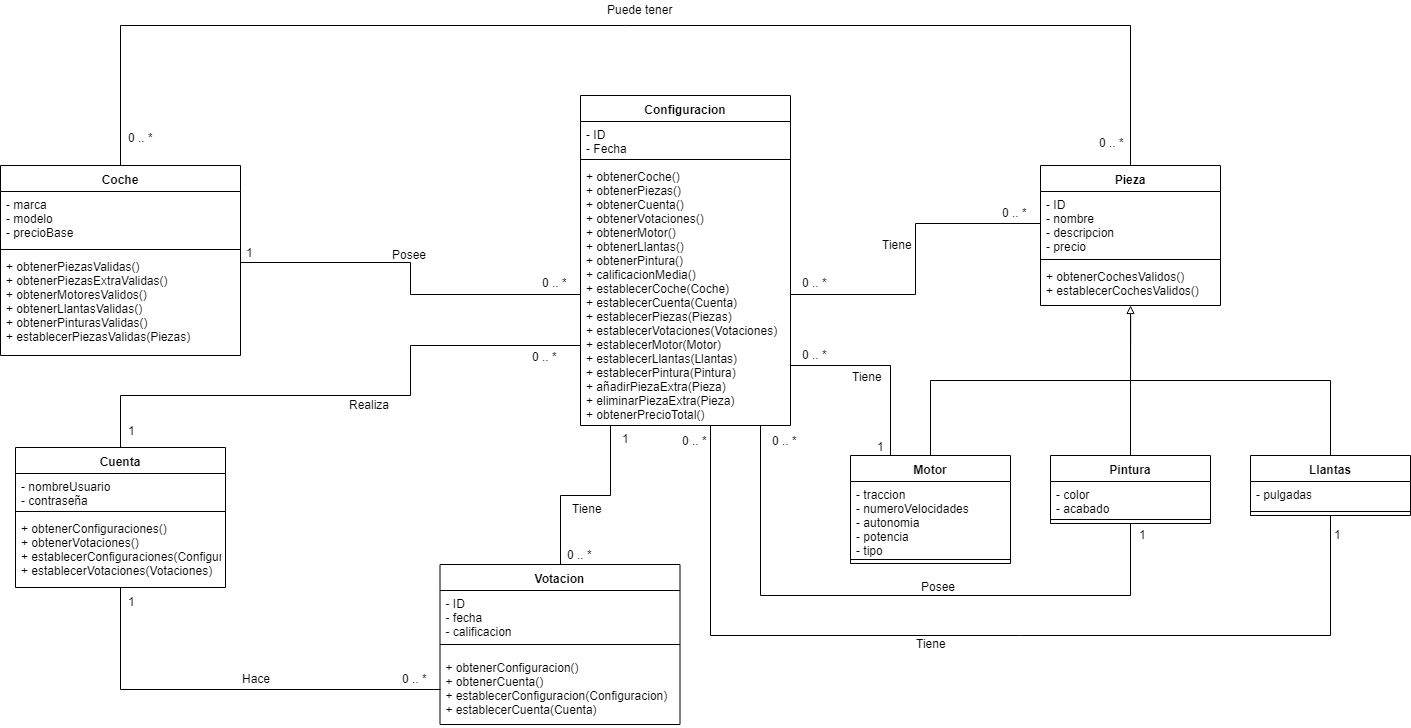

The diagram above was exported from draw.io. Its source (the exported page's mxGraphModel, read from the mxfile embedded in the PNG):
<mxGraphModel dx="2527" dy="729" grid="1" gridSize="10" guides="1" tooltips="1" connect="1" arrows="1" fold="1" page="1" pageScale="1" pageWidth="827" pageHeight="1169" math="0" shadow="0">
  <root>
    <mxCell id="0" />
    <mxCell id="1" parent="0" />
    <mxCell id="rVtzhRr4o9YyMcPKmHTs-2" value="Configuracion&#10;&#10;" style="swimlane;fontStyle=1;align=center;verticalAlign=top;childLayout=stackLayout;horizontal=1;startSize=26;horizontalStack=0;resizeParent=1;resizeParentMax=0;resizeLast=0;collapsible=1;marginBottom=0;" vertex="1" parent="1">
      <mxGeometry x="20" y="120" width="210" height="330" as="geometry" />
    </mxCell>
    <mxCell id="rVtzhRr4o9YyMcPKmHTs-3" value="- ID&#10;- Fecha&#10;" style="text;strokeColor=none;fillColor=none;align=left;verticalAlign=top;spacingLeft=4;spacingRight=4;overflow=hidden;rotatable=0;points=[[0,0.5],[1,0.5]];portConstraint=eastwest;" vertex="1" parent="rVtzhRr4o9YyMcPKmHTs-2">
      <mxGeometry y="26" width="210" height="34" as="geometry" />
    </mxCell>
    <mxCell id="rVtzhRr4o9YyMcPKmHTs-4" value="" style="line;strokeWidth=1;fillColor=none;align=left;verticalAlign=middle;spacingTop=-1;spacingLeft=3;spacingRight=3;rotatable=0;labelPosition=right;points=[];portConstraint=eastwest;" vertex="1" parent="rVtzhRr4o9YyMcPKmHTs-2">
      <mxGeometry y="60" width="210" height="8" as="geometry" />
    </mxCell>
    <mxCell id="rVtzhRr4o9YyMcPKmHTs-5" value="+ obtenerCoche()&#10;+ obtenerPiezas()&#10;+ obtenerCuenta()&#10;+ obtenerVotaciones()&#10;+ obtenerMotor()&#10;+ obtenerLlantas()&#10;+ obtenerPintura()&#10;+ calificacionMedia()&#10;+ establecerCoche(Coche)&#10;+ establecerCuenta(Cuenta)&#10;+ establecerPiezas(Piezas)&#10;+ establecerVotaciones(Votaciones)&#10;+ establecerMotor(Motor)&#10;+ establecerLlantas(Llantas)&#10;+ establecerPintura(Pintura)&#10;+ añadirPiezaExtra(Pieza)&#10;+ eliminarPiezaExtra(Pieza)&#10;+ obtenerPrecioTotal()&#10;" style="text;strokeColor=none;fillColor=none;align=left;verticalAlign=top;spacingLeft=4;spacingRight=4;overflow=hidden;rotatable=0;points=[[0,0.5],[1,0.5]];portConstraint=eastwest;" vertex="1" parent="rVtzhRr4o9YyMcPKmHTs-2">
      <mxGeometry y="68" width="210" height="262" as="geometry" />
    </mxCell>
    <mxCell id="rVtzhRr4o9YyMcPKmHTs-48" style="edgeStyle=orthogonalEdgeStyle;rounded=0;orthogonalLoop=1;jettySize=auto;html=1;exitX=0.5;exitY=0;exitDx=0;exitDy=0;entryX=0.5;entryY=0;entryDx=0;entryDy=0;endArrow=none;endFill=0;" edge="1" parent="1" source="rVtzhRr4o9YyMcPKmHTs-7" target="rVtzhRr4o9YyMcPKmHTs-11">
      <mxGeometry relative="1" as="geometry">
        <Array as="points">
          <mxPoint x="-440" y="50" />
          <mxPoint x="570" y="50" />
        </Array>
      </mxGeometry>
    </mxCell>
    <mxCell id="rVtzhRr4o9YyMcPKmHTs-7" value="Coche" style="swimlane;fontStyle=1;align=center;verticalAlign=top;childLayout=stackLayout;horizontal=1;startSize=26;horizontalStack=0;resizeParent=1;resizeParentMax=0;resizeLast=0;collapsible=1;marginBottom=0;" vertex="1" parent="1">
      <mxGeometry x="-560" y="190" width="240" height="190" as="geometry" />
    </mxCell>
    <mxCell id="rVtzhRr4o9YyMcPKmHTs-8" value="- marca&#10;- modelo&#10;- precioBase&#10;" style="text;strokeColor=none;fillColor=none;align=left;verticalAlign=top;spacingLeft=4;spacingRight=4;overflow=hidden;rotatable=0;points=[[0,0.5],[1,0.5]];portConstraint=eastwest;" vertex="1" parent="rVtzhRr4o9YyMcPKmHTs-7">
      <mxGeometry y="26" width="240" height="54" as="geometry" />
    </mxCell>
    <mxCell id="rVtzhRr4o9YyMcPKmHTs-9" value="" style="line;strokeWidth=1;fillColor=none;align=left;verticalAlign=middle;spacingTop=-1;spacingLeft=3;spacingRight=3;rotatable=0;labelPosition=right;points=[];portConstraint=eastwest;" vertex="1" parent="rVtzhRr4o9YyMcPKmHTs-7">
      <mxGeometry y="80" width="240" height="8" as="geometry" />
    </mxCell>
    <mxCell id="rVtzhRr4o9YyMcPKmHTs-10" value="+ obtenerPiezasValidas()&#10;+ obtenerPiezasExtraValidas()&#10;+ obtenerMotoresValidos()&#10;+ obtenerLlantasValidas()&#10;+ obtenerPinturasValidas()&#10;+ establecerPiezasValidas(Piezas)&#10;" style="text;strokeColor=none;fillColor=none;align=left;verticalAlign=top;spacingLeft=4;spacingRight=4;overflow=hidden;rotatable=0;points=[[0,0.5],[1,0.5]];portConstraint=eastwest;" vertex="1" parent="rVtzhRr4o9YyMcPKmHTs-7">
      <mxGeometry y="88" width="240" height="102" as="geometry" />
    </mxCell>
    <mxCell id="rVtzhRr4o9YyMcPKmHTs-11" value="Pieza" style="swimlane;fontStyle=1;align=center;verticalAlign=top;childLayout=stackLayout;horizontal=1;startSize=26;horizontalStack=0;resizeParent=1;resizeParentMax=0;resizeLast=0;collapsible=1;marginBottom=0;" vertex="1" parent="1">
      <mxGeometry x="480" y="190" width="180" height="140" as="geometry" />
    </mxCell>
    <mxCell id="rVtzhRr4o9YyMcPKmHTs-12" value="- ID&#10;- nombre&#10;- descripcion&#10;- precio&#10;" style="text;strokeColor=none;fillColor=none;align=left;verticalAlign=top;spacingLeft=4;spacingRight=4;overflow=hidden;rotatable=0;points=[[0,0.5],[1,0.5]];portConstraint=eastwest;" vertex="1" parent="rVtzhRr4o9YyMcPKmHTs-11">
      <mxGeometry y="26" width="180" height="64" as="geometry" />
    </mxCell>
    <mxCell id="rVtzhRr4o9YyMcPKmHTs-13" value="" style="line;strokeWidth=1;fillColor=none;align=left;verticalAlign=middle;spacingTop=-1;spacingLeft=3;spacingRight=3;rotatable=0;labelPosition=right;points=[];portConstraint=eastwest;" vertex="1" parent="rVtzhRr4o9YyMcPKmHTs-11">
      <mxGeometry y="90" width="180" height="8" as="geometry" />
    </mxCell>
    <mxCell id="rVtzhRr4o9YyMcPKmHTs-14" value="+ obtenerCochesValidos()&#10;+ establecerCochesValidos()&#10;" style="text;strokeColor=none;fillColor=none;align=left;verticalAlign=top;spacingLeft=4;spacingRight=4;overflow=hidden;rotatable=0;points=[[0,0.5],[1,0.5]];portConstraint=eastwest;" vertex="1" parent="rVtzhRr4o9YyMcPKmHTs-11">
      <mxGeometry y="98" width="180" height="42" as="geometry" />
    </mxCell>
    <mxCell id="rVtzhRr4o9YyMcPKmHTs-52" style="edgeStyle=orthogonalEdgeStyle;rounded=0;orthogonalLoop=1;jettySize=auto;html=1;exitX=0.5;exitY=0;exitDx=0;exitDy=0;entryX=-0.002;entryY=0.696;entryDx=0;entryDy=0;entryPerimeter=0;endArrow=none;endFill=0;" edge="1" parent="1" source="rVtzhRr4o9YyMcPKmHTs-15" target="rVtzhRr4o9YyMcPKmHTs-5">
      <mxGeometry relative="1" as="geometry">
        <Array as="points">
          <mxPoint x="-440" y="420" />
          <mxPoint x="-150" y="420" />
          <mxPoint x="-150" y="370" />
        </Array>
      </mxGeometry>
    </mxCell>
    <mxCell id="rVtzhRr4o9YyMcPKmHTs-15" value="Cuenta" style="swimlane;fontStyle=1;align=center;verticalAlign=top;childLayout=stackLayout;horizontal=1;startSize=26;horizontalStack=0;resizeParent=1;resizeParentMax=0;resizeLast=0;collapsible=1;marginBottom=0;" vertex="1" parent="1">
      <mxGeometry x="-545" y="472" width="210" height="140" as="geometry" />
    </mxCell>
    <mxCell id="rVtzhRr4o9YyMcPKmHTs-16" value="- nombreUsuario&#10;- contraseña&#10;" style="text;strokeColor=none;fillColor=none;align=left;verticalAlign=top;spacingLeft=4;spacingRight=4;overflow=hidden;rotatable=0;points=[[0,0.5],[1,0.5]];portConstraint=eastwest;" vertex="1" parent="rVtzhRr4o9YyMcPKmHTs-15">
      <mxGeometry y="26" width="210" height="34" as="geometry" />
    </mxCell>
    <mxCell id="rVtzhRr4o9YyMcPKmHTs-17" value="" style="line;strokeWidth=1;fillColor=none;align=left;verticalAlign=middle;spacingTop=-1;spacingLeft=3;spacingRight=3;rotatable=0;labelPosition=right;points=[];portConstraint=eastwest;" vertex="1" parent="rVtzhRr4o9YyMcPKmHTs-15">
      <mxGeometry y="60" width="210" height="8" as="geometry" />
    </mxCell>
    <mxCell id="rVtzhRr4o9YyMcPKmHTs-18" value="+ obtenerConfiguraciones()&#10;+ obtenerVotaciones()&#10;+ establecerConfiguraciones(Configuraciones)&#10;+ establecerVotaciones(Votaciones)&#10;" style="text;strokeColor=none;fillColor=none;align=left;verticalAlign=top;spacingLeft=4;spacingRight=4;overflow=hidden;rotatable=0;points=[[0,0.5],[1,0.5]];portConstraint=eastwest;" vertex="1" parent="rVtzhRr4o9YyMcPKmHTs-15">
      <mxGeometry y="68" width="210" height="72" as="geometry" />
    </mxCell>
    <mxCell id="rVtzhRr4o9YyMcPKmHTs-57" style="edgeStyle=orthogonalEdgeStyle;rounded=0;orthogonalLoop=1;jettySize=auto;html=1;exitX=0.5;exitY=0;exitDx=0;exitDy=0;entryX=0.143;entryY=1;entryDx=0;entryDy=0;entryPerimeter=0;endArrow=none;endFill=0;" edge="1" parent="1" source="rVtzhRr4o9YyMcPKmHTs-19" target="rVtzhRr4o9YyMcPKmHTs-5">
      <mxGeometry relative="1" as="geometry" />
    </mxCell>
    <mxCell id="rVtzhRr4o9YyMcPKmHTs-19" value="Votacion" style="swimlane;fontStyle=1;align=center;verticalAlign=top;childLayout=stackLayout;horizontal=1;startSize=26;horizontalStack=0;resizeParent=1;resizeParentMax=0;resizeLast=0;collapsible=1;marginBottom=0;" vertex="1" parent="1">
      <mxGeometry x="-120.5" y="589" width="240" height="160" as="geometry" />
    </mxCell>
    <mxCell id="rVtzhRr4o9YyMcPKmHTs-20" value="- ID&#10;- fecha&#10;- calificacion&#10;" style="text;strokeColor=none;fillColor=none;align=left;verticalAlign=top;spacingLeft=4;spacingRight=4;overflow=hidden;rotatable=0;points=[[0,0.5],[1,0.5]];portConstraint=eastwest;" vertex="1" parent="rVtzhRr4o9YyMcPKmHTs-19">
      <mxGeometry y="26" width="240" height="44" as="geometry" />
    </mxCell>
    <mxCell id="rVtzhRr4o9YyMcPKmHTs-21" value="" style="line;strokeWidth=1;fillColor=none;align=left;verticalAlign=middle;spacingTop=-1;spacingLeft=3;spacingRight=3;rotatable=0;labelPosition=right;points=[];portConstraint=eastwest;" vertex="1" parent="rVtzhRr4o9YyMcPKmHTs-19">
      <mxGeometry y="70" width="240" height="20" as="geometry" />
    </mxCell>
    <mxCell id="rVtzhRr4o9YyMcPKmHTs-22" value="+ obtenerConfiguracion()&#10;+ obtenerCuenta()&#10;+ establecerConfiguracion(Configuracion)&#10;+ establecerCuenta(Cuenta)&#10;" style="text;strokeColor=none;fillColor=none;align=left;verticalAlign=top;spacingLeft=4;spacingRight=4;overflow=hidden;rotatable=0;points=[[0,0.5],[1,0.5]];portConstraint=eastwest;" vertex="1" parent="rVtzhRr4o9YyMcPKmHTs-19">
      <mxGeometry y="90" width="240" height="70" as="geometry" />
    </mxCell>
    <mxCell id="rVtzhRr4o9YyMcPKmHTs-64" style="edgeStyle=orthogonalEdgeStyle;rounded=0;orthogonalLoop=1;jettySize=auto;html=1;exitX=0.5;exitY=0;exitDx=0;exitDy=0;endArrow=none;endFill=0;" edge="1" parent="1" source="rVtzhRr4o9YyMcPKmHTs-24">
      <mxGeometry relative="1" as="geometry">
        <mxPoint x="570" y="340" as="targetPoint" />
        <Array as="points">
          <mxPoint x="370" y="405" />
          <mxPoint x="570" y="405" />
        </Array>
      </mxGeometry>
    </mxCell>
    <mxCell id="rVtzhRr4o9YyMcPKmHTs-67" style="edgeStyle=orthogonalEdgeStyle;rounded=0;orthogonalLoop=1;jettySize=auto;html=1;exitX=0.25;exitY=0;exitDx=0;exitDy=0;endArrow=none;endFill=0;" edge="1" parent="1" source="rVtzhRr4o9YyMcPKmHTs-24" target="rVtzhRr4o9YyMcPKmHTs-5">
      <mxGeometry relative="1" as="geometry">
        <Array as="points">
          <mxPoint x="330" y="390" />
        </Array>
      </mxGeometry>
    </mxCell>
    <mxCell id="rVtzhRr4o9YyMcPKmHTs-24" value="Motor" style="swimlane;fontStyle=1;align=center;verticalAlign=top;childLayout=stackLayout;horizontal=1;startSize=26;horizontalStack=0;resizeParent=1;resizeParentMax=0;resizeLast=0;collapsible=1;marginBottom=0;" vertex="1" parent="1">
      <mxGeometry x="290" y="480" width="160" height="108" as="geometry" />
    </mxCell>
    <mxCell id="rVtzhRr4o9YyMcPKmHTs-25" value="- traccion&#10;- numeroVelocidades&#10;- autonomia&#10;- potencia&#10;- tipo&#10;" style="text;strokeColor=none;fillColor=none;align=left;verticalAlign=top;spacingLeft=4;spacingRight=4;overflow=hidden;rotatable=0;points=[[0,0.5],[1,0.5]];portConstraint=eastwest;" vertex="1" parent="rVtzhRr4o9YyMcPKmHTs-24">
      <mxGeometry y="26" width="160" height="74" as="geometry" />
    </mxCell>
    <mxCell id="rVtzhRr4o9YyMcPKmHTs-26" value="" style="line;strokeWidth=1;fillColor=none;align=left;verticalAlign=middle;spacingTop=-1;spacingLeft=3;spacingRight=3;rotatable=0;labelPosition=right;points=[];portConstraint=eastwest;" vertex="1" parent="rVtzhRr4o9YyMcPKmHTs-24">
      <mxGeometry y="100" width="160" height="8" as="geometry" />
    </mxCell>
    <mxCell id="rVtzhRr4o9YyMcPKmHTs-65" style="edgeStyle=orthogonalEdgeStyle;rounded=0;orthogonalLoop=1;jettySize=auto;html=1;exitX=0.5;exitY=0;exitDx=0;exitDy=0;endArrow=none;endFill=0;" edge="1" parent="1" source="rVtzhRr4o9YyMcPKmHTs-32">
      <mxGeometry relative="1" as="geometry">
        <mxPoint x="570.166666666667" y="340" as="targetPoint" />
      </mxGeometry>
    </mxCell>
    <mxCell id="rVtzhRr4o9YyMcPKmHTs-68" style="edgeStyle=orthogonalEdgeStyle;rounded=0;orthogonalLoop=1;jettySize=auto;html=1;exitX=0.5;exitY=1;exitDx=0;exitDy=0;endArrow=none;endFill=0;" edge="1" parent="1" source="rVtzhRr4o9YyMcPKmHTs-32" target="rVtzhRr4o9YyMcPKmHTs-5">
      <mxGeometry relative="1" as="geometry">
        <Array as="points">
          <mxPoint x="570" y="620" />
          <mxPoint x="200" y="620" />
        </Array>
      </mxGeometry>
    </mxCell>
    <mxCell id="rVtzhRr4o9YyMcPKmHTs-32" value="Pintura" style="swimlane;fontStyle=1;align=center;verticalAlign=top;childLayout=stackLayout;horizontal=1;startSize=26;horizontalStack=0;resizeParent=1;resizeParentMax=0;resizeLast=0;collapsible=1;marginBottom=0;" vertex="1" parent="1">
      <mxGeometry x="490" y="480" width="160" height="68" as="geometry" />
    </mxCell>
    <mxCell id="rVtzhRr4o9YyMcPKmHTs-33" value="- color&#10;- acabado&#10;" style="text;strokeColor=none;fillColor=none;align=left;verticalAlign=top;spacingLeft=4;spacingRight=4;overflow=hidden;rotatable=0;points=[[0,0.5],[1,0.5]];portConstraint=eastwest;" vertex="1" parent="rVtzhRr4o9YyMcPKmHTs-32">
      <mxGeometry y="26" width="160" height="34" as="geometry" />
    </mxCell>
    <mxCell id="rVtzhRr4o9YyMcPKmHTs-34" value="" style="line;strokeWidth=1;fillColor=none;align=left;verticalAlign=middle;spacingTop=-1;spacingLeft=3;spacingRight=3;rotatable=0;labelPosition=right;points=[];portConstraint=eastwest;" vertex="1" parent="rVtzhRr4o9YyMcPKmHTs-32">
      <mxGeometry y="60" width="160" height="8" as="geometry" />
    </mxCell>
    <mxCell id="rVtzhRr4o9YyMcPKmHTs-66" style="edgeStyle=orthogonalEdgeStyle;rounded=0;orthogonalLoop=1;jettySize=auto;html=1;exitX=0.5;exitY=0;exitDx=0;exitDy=0;endArrow=block;endFill=0;" edge="1" parent="1" source="rVtzhRr4o9YyMcPKmHTs-36">
      <mxGeometry relative="1" as="geometry">
        <mxPoint x="570" y="330" as="targetPoint" />
        <Array as="points">
          <mxPoint x="770" y="405" />
          <mxPoint x="570" y="405" />
          <mxPoint x="570" y="330" />
        </Array>
      </mxGeometry>
    </mxCell>
    <mxCell id="rVtzhRr4o9YyMcPKmHTs-69" style="edgeStyle=orthogonalEdgeStyle;rounded=0;orthogonalLoop=1;jettySize=auto;html=1;exitX=0.5;exitY=1;exitDx=0;exitDy=0;endArrow=none;endFill=0;" edge="1" parent="1" source="rVtzhRr4o9YyMcPKmHTs-36" target="rVtzhRr4o9YyMcPKmHTs-5">
      <mxGeometry relative="1" as="geometry">
        <Array as="points">
          <mxPoint x="770" y="660" />
          <mxPoint x="150" y="660" />
        </Array>
      </mxGeometry>
    </mxCell>
    <mxCell id="rVtzhRr4o9YyMcPKmHTs-36" value="Llantas" style="swimlane;fontStyle=1;align=center;verticalAlign=top;childLayout=stackLayout;horizontal=1;startSize=26;horizontalStack=0;resizeParent=1;resizeParentMax=0;resizeLast=0;collapsible=1;marginBottom=0;" vertex="1" parent="1">
      <mxGeometry x="690" y="480" width="160" height="60" as="geometry" />
    </mxCell>
    <mxCell id="rVtzhRr4o9YyMcPKmHTs-37" value="- pulgadas" style="text;strokeColor=none;fillColor=none;align=left;verticalAlign=top;spacingLeft=4;spacingRight=4;overflow=hidden;rotatable=0;points=[[0,0.5],[1,0.5]];portConstraint=eastwest;" vertex="1" parent="rVtzhRr4o9YyMcPKmHTs-36">
      <mxGeometry y="26" width="160" height="26" as="geometry" />
    </mxCell>
    <mxCell id="rVtzhRr4o9YyMcPKmHTs-38" value="" style="line;strokeWidth=1;fillColor=none;align=left;verticalAlign=middle;spacingTop=-1;spacingLeft=3;spacingRight=3;rotatable=0;labelPosition=right;points=[];portConstraint=eastwest;" vertex="1" parent="rVtzhRr4o9YyMcPKmHTs-36">
      <mxGeometry y="52" width="160" height="8" as="geometry" />
    </mxCell>
    <mxCell id="rVtzhRr4o9YyMcPKmHTs-40" style="edgeStyle=orthogonalEdgeStyle;rounded=0;orthogonalLoop=1;jettySize=auto;html=1;endArrow=none;endFill=0;exitX=0.998;exitY=0.088;exitDx=0;exitDy=0;exitPerimeter=0;entryX=0;entryY=0.5;entryDx=0;entryDy=0;" edge="1" parent="1" source="rVtzhRr4o9YyMcPKmHTs-10" target="rVtzhRr4o9YyMcPKmHTs-5">
      <mxGeometry relative="1" as="geometry">
        <mxPoint x="-320" y="290" as="sourcePoint" />
        <Array as="points">
          <mxPoint x="-150" y="287" />
          <mxPoint x="-150" y="319" />
        </Array>
      </mxGeometry>
    </mxCell>
    <mxCell id="rVtzhRr4o9YyMcPKmHTs-41" value="Posee" style="text;html=1;resizable=0;points=[];autosize=1;align=left;verticalAlign=top;spacingTop=-4;" vertex="1" parent="1">
      <mxGeometry x="-170" y="270" width="50" height="20" as="geometry" />
    </mxCell>
    <mxCell id="rVtzhRr4o9YyMcPKmHTs-42" value="0 .. *" style="text;html=1;resizable=0;points=[];autosize=1;align=left;verticalAlign=top;spacingTop=-4;" vertex="1" parent="1">
      <mxGeometry x="-20" y="298" width="40" height="20" as="geometry" />
    </mxCell>
    <mxCell id="rVtzhRr4o9YyMcPKmHTs-43" value="1" style="text;html=1;resizable=0;points=[];autosize=1;align=left;verticalAlign=top;spacingTop=-4;" vertex="1" parent="1">
      <mxGeometry x="-316" y="268" width="20" height="20" as="geometry" />
    </mxCell>
    <mxCell id="rVtzhRr4o9YyMcPKmHTs-44" style="edgeStyle=orthogonalEdgeStyle;rounded=0;orthogonalLoop=1;jettySize=auto;html=1;exitX=0;exitY=0.5;exitDx=0;exitDy=0;endArrow=none;endFill=0;" edge="1" parent="1" source="rVtzhRr4o9YyMcPKmHTs-12" target="rVtzhRr4o9YyMcPKmHTs-5">
      <mxGeometry relative="1" as="geometry" />
    </mxCell>
    <mxCell id="rVtzhRr4o9YyMcPKmHTs-45" value="Tiene" style="text;html=1;resizable=0;points=[];autosize=1;align=left;verticalAlign=top;spacingTop=-4;" vertex="1" parent="1">
      <mxGeometry x="320" y="260" width="50" height="20" as="geometry" />
    </mxCell>
    <mxCell id="rVtzhRr4o9YyMcPKmHTs-46" value="0 .. *" style="text;html=1;resizable=0;points=[];autosize=1;align=left;verticalAlign=top;spacingTop=-4;" vertex="1" parent="1">
      <mxGeometry x="440" y="228" width="40" height="20" as="geometry" />
    </mxCell>
    <mxCell id="rVtzhRr4o9YyMcPKmHTs-47" value="0 .. *" style="text;html=1;resizable=0;points=[];autosize=1;align=left;verticalAlign=top;spacingTop=-4;" vertex="1" parent="1">
      <mxGeometry x="240" y="298" width="40" height="20" as="geometry" />
    </mxCell>
    <mxCell id="rVtzhRr4o9YyMcPKmHTs-49" value="Puede tener" style="text;html=1;resizable=0;points=[];autosize=1;align=left;verticalAlign=top;spacingTop=-4;" vertex="1" parent="1">
      <mxGeometry x="45" y="25" width="80" height="20" as="geometry" />
    </mxCell>
    <mxCell id="rVtzhRr4o9YyMcPKmHTs-50" value="0 .. *" style="text;html=1;resizable=0;points=[];autosize=1;align=left;verticalAlign=top;spacingTop=-4;" vertex="1" parent="1">
      <mxGeometry x="-434" y="153" width="40" height="20" as="geometry" />
    </mxCell>
    <mxCell id="rVtzhRr4o9YyMcPKmHTs-51" value="0 .. *" style="text;html=1;resizable=0;points=[];autosize=1;align=left;verticalAlign=top;spacingTop=-4;" vertex="1" parent="1">
      <mxGeometry x="537" y="158" width="40" height="20" as="geometry" />
    </mxCell>
    <mxCell id="rVtzhRr4o9YyMcPKmHTs-53" value="Realiza" style="text;html=1;resizable=0;points=[];autosize=1;align=left;verticalAlign=top;spacingTop=-4;" vertex="1" parent="1">
      <mxGeometry x="-213" y="420" width="60" height="20" as="geometry" />
    </mxCell>
    <mxCell id="rVtzhRr4o9YyMcPKmHTs-54" value="0 .. *" style="text;html=1;resizable=0;points=[];autosize=1;align=left;verticalAlign=top;spacingTop=-4;" vertex="1" parent="1">
      <mxGeometry x="-30" y="372" width="40" height="20" as="geometry" />
    </mxCell>
    <mxCell id="rVtzhRr4o9YyMcPKmHTs-55" value="1" style="text;html=1;resizable=0;points=[];autosize=1;align=left;verticalAlign=top;spacingTop=-4;" vertex="1" parent="1">
      <mxGeometry x="-434" y="446" width="20" height="20" as="geometry" />
    </mxCell>
    <mxCell id="rVtzhRr4o9YyMcPKmHTs-56" style="edgeStyle=orthogonalEdgeStyle;rounded=0;orthogonalLoop=1;jettySize=auto;html=1;exitX=0;exitY=0.5;exitDx=0;exitDy=0;entryX=0.5;entryY=1;entryDx=0;entryDy=0;endArrow=none;endFill=0;" edge="1" parent="1" source="rVtzhRr4o9YyMcPKmHTs-22" target="rVtzhRr4o9YyMcPKmHTs-15">
      <mxGeometry relative="1" as="geometry" />
    </mxCell>
    <mxCell id="rVtzhRr4o9YyMcPKmHTs-58" value="Hace" style="text;html=1;resizable=0;points=[];autosize=1;align=left;verticalAlign=top;spacingTop=-4;" vertex="1" parent="1">
      <mxGeometry x="-320" y="694" width="40" height="20" as="geometry" />
    </mxCell>
    <mxCell id="rVtzhRr4o9YyMcPKmHTs-59" value="Tiene" style="text;html=1;resizable=0;points=[];autosize=1;align=left;verticalAlign=top;spacingTop=-4;" vertex="1" parent="1">
      <mxGeometry x="10" y="524" width="50" height="20" as="geometry" />
    </mxCell>
    <mxCell id="rVtzhRr4o9YyMcPKmHTs-60" value="1" style="text;html=1;resizable=0;points=[];autosize=1;align=left;verticalAlign=top;spacingTop=-4;" vertex="1" parent="1">
      <mxGeometry x="60" y="454" width="20" height="20" as="geometry" />
    </mxCell>
    <mxCell id="rVtzhRr4o9YyMcPKmHTs-61" value="0 .. *" style="text;html=1;resizable=0;points=[];autosize=1;align=left;verticalAlign=top;spacingTop=-4;" vertex="1" parent="1">
      <mxGeometry x="5" y="569.5" width="40" height="20" as="geometry" />
    </mxCell>
    <mxCell id="rVtzhRr4o9YyMcPKmHTs-62" value="0 .. *" style="text;html=1;resizable=0;points=[];autosize=1;align=left;verticalAlign=top;spacingTop=-4;" vertex="1" parent="1">
      <mxGeometry x="-160" y="694" width="40" height="20" as="geometry" />
    </mxCell>
    <mxCell id="rVtzhRr4o9YyMcPKmHTs-63" value="1" style="text;html=1;resizable=0;points=[];autosize=1;align=left;verticalAlign=top;spacingTop=-4;" vertex="1" parent="1">
      <mxGeometry x="-434" y="617" width="20" height="20" as="geometry" />
    </mxCell>
    <mxCell id="rVtzhRr4o9YyMcPKmHTs-70" value="Tiene" style="text;html=1;resizable=0;points=[];autosize=1;align=left;verticalAlign=top;spacingTop=-4;" vertex="1" parent="1">
      <mxGeometry x="290" y="392" width="50" height="20" as="geometry" />
    </mxCell>
    <mxCell id="rVtzhRr4o9YyMcPKmHTs-71" value="1" style="text;html=1;resizable=0;points=[];autosize=1;align=left;verticalAlign=top;spacingTop=-4;" vertex="1" parent="1">
      <mxGeometry x="315" y="462" width="20" height="20" as="geometry" />
    </mxCell>
    <mxCell id="rVtzhRr4o9YyMcPKmHTs-72" value="0 .. *" style="text;html=1;resizable=0;points=[];autosize=1;align=left;verticalAlign=top;spacingTop=-4;" vertex="1" parent="1">
      <mxGeometry x="240" y="370" width="40" height="20" as="geometry" />
    </mxCell>
    <mxCell id="rVtzhRr4o9YyMcPKmHTs-73" value="0 .. *" style="text;html=1;resizable=0;points=[];autosize=1;align=left;verticalAlign=top;spacingTop=-4;" vertex="1" parent="1">
      <mxGeometry x="210" y="456" width="40" height="20" as="geometry" />
    </mxCell>
    <mxCell id="rVtzhRr4o9YyMcPKmHTs-74" value="1" style="text;html=1;resizable=0;points=[];autosize=1;align=left;verticalAlign=top;spacingTop=-4;" vertex="1" parent="1">
      <mxGeometry x="577" y="549.5" width="20" height="20" as="geometry" />
    </mxCell>
    <mxCell id="rVtzhRr4o9YyMcPKmHTs-75" value="1" style="text;html=1;resizable=0;points=[];autosize=1;align=left;verticalAlign=top;spacingTop=-4;" vertex="1" parent="1">
      <mxGeometry x="772" y="549.5" width="20" height="20" as="geometry" />
    </mxCell>
    <mxCell id="rVtzhRr4o9YyMcPKmHTs-76" value="0 .. *" style="text;html=1;resizable=0;points=[];autosize=1;align=left;verticalAlign=top;spacingTop=-4;" vertex="1" parent="1">
      <mxGeometry x="119.5" y="456" width="40" height="20" as="geometry" />
    </mxCell>
    <mxCell id="rVtzhRr4o9YyMcPKmHTs-77" value="Tiene" style="text;html=1;resizable=0;points=[];autosize=1;align=left;verticalAlign=top;spacingTop=-4;" vertex="1" parent="1">
      <mxGeometry x="354" y="659" width="50" height="20" as="geometry" />
    </mxCell>
    <mxCell id="rVtzhRr4o9YyMcPKmHTs-79" value="Posee" style="text;html=1;resizable=0;points=[];autosize=1;align=left;verticalAlign=top;spacingTop=-4;" vertex="1" parent="1">
      <mxGeometry x="359" y="602" width="50" height="20" as="geometry" />
    </mxCell>
  </root>
</mxGraphModel>